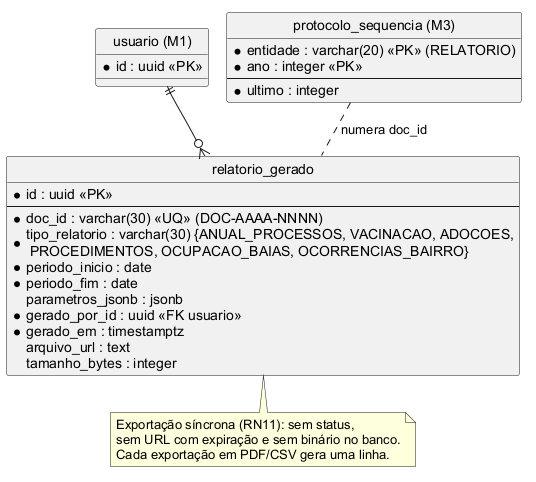

The diagram above was rendered by PlantUML. Its source (embedded in the PNG):
@startuml logico_m5_relatorios
' Diagrama lógico — Módulo 5: Dashboard e Relatórios (substitui a Figura 16 do TG)
' Fonte: migração Flyway V20. Fase 3, 22/10/2026.
' O dashboard não persiste entidade (consultas agregadas com cache de 5 minutos).
!pragma layout smetana
skinparam linetype ortho
skinparam defaultFontName Arial
hide circle

entity "relatorio_gerado" as relatorio_gerado {
  * id : uuid <<PK>>
  --
  * doc_id : varchar(30) <<UQ>> (DOC-AAAA-NNNN)
  * tipo_relatorio : varchar(30) {ANUAL_PROCESSOS, VACINACAO, ADOCOES,\n PROCEDIMENTOS, OCUPACAO_BAIAS, OCORRENCIAS_BAIRRO}
  * periodo_inicio : date
  * periodo_fim : date
  parametros_jsonb : jsonb
  * gerado_por_id : uuid <<FK usuario>>
  * gerado_em : timestamptz
  arquivo_url : text
  tamanho_bytes : integer
}
entity "usuario (M1)" as usuario {
  * id : uuid <<PK>>
}
entity "protocolo_sequencia (M3)" as protocolo_sequencia {
  * entidade : varchar(20) <<PK>> (RELATORIO)
  * ano : integer <<PK>>
  --
  * ultimo : integer
}

usuario ||--o{ relatorio_gerado
protocolo_sequencia .. relatorio_gerado : numera doc_id

note bottom of relatorio_gerado
  Exportação síncrona (RN11): sem status,
  sem URL com expiração e sem binário no banco.
  Cada exportação em PDF/CSV gera uma linha.
end note
@enduml